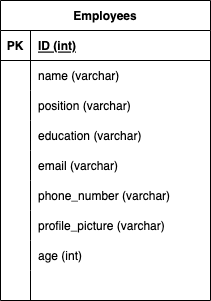

The diagram above was exported from draw.io. Its source (the exported page's mxGraphModel, read from the mxfile embedded in the PNG):
<mxGraphModel dx="1146" dy="503" grid="1" gridSize="10" guides="1" tooltips="1" connect="1" arrows="1" fold="1" page="1" pageScale="1" pageWidth="850" pageHeight="1100" math="0" shadow="0">
  <root>
    <mxCell id="xS918rLeSZ1e-xuzsB-E-0" />
    <mxCell id="xS918rLeSZ1e-xuzsB-E-1" parent="xS918rLeSZ1e-xuzsB-E-0" />
    <mxCell id="xS918rLeSZ1e-xuzsB-E-2" value="Employees" style="shape=table;startSize=30;container=1;collapsible=1;childLayout=tableLayout;fixedRows=1;rowLines=0;fontStyle=1;align=center;resizeLast=1;" vertex="1" parent="xS918rLeSZ1e-xuzsB-E-1">
      <mxGeometry x="440" y="100" width="210" height="300" as="geometry" />
    </mxCell>
    <mxCell id="xS918rLeSZ1e-xuzsB-E-3" value="" style="shape=tableRow;horizontal=0;startSize=0;swimlaneHead=0;swimlaneBody=0;fillColor=none;collapsible=0;dropTarget=0;points=[[0,0.5],[1,0.5]];portConstraint=eastwest;top=0;left=0;right=0;bottom=1;" vertex="1" parent="xS918rLeSZ1e-xuzsB-E-2">
      <mxGeometry y="30" width="210" height="30" as="geometry" />
    </mxCell>
    <mxCell id="xS918rLeSZ1e-xuzsB-E-4" value="PK" style="shape=partialRectangle;connectable=0;fillColor=none;top=0;left=0;bottom=0;right=0;fontStyle=1;overflow=hidden;" vertex="1" parent="xS918rLeSZ1e-xuzsB-E-3">
      <mxGeometry width="30" height="30" as="geometry">
        <mxRectangle width="30" height="30" as="alternateBounds" />
      </mxGeometry>
    </mxCell>
    <mxCell id="xS918rLeSZ1e-xuzsB-E-5" value="ID (int)" style="shape=partialRectangle;connectable=0;fillColor=none;top=0;left=0;bottom=0;right=0;align=left;spacingLeft=6;fontStyle=5;overflow=hidden;" vertex="1" parent="xS918rLeSZ1e-xuzsB-E-3">
      <mxGeometry x="30" width="180" height="30" as="geometry">
        <mxRectangle width="180" height="30" as="alternateBounds" />
      </mxGeometry>
    </mxCell>
    <mxCell id="xS918rLeSZ1e-xuzsB-E-6" value="" style="shape=tableRow;horizontal=0;startSize=0;swimlaneHead=0;swimlaneBody=0;fillColor=none;collapsible=0;dropTarget=0;points=[[0,0.5],[1,0.5]];portConstraint=eastwest;top=0;left=0;right=0;bottom=0;" vertex="1" parent="xS918rLeSZ1e-xuzsB-E-2">
      <mxGeometry y="60" width="210" height="30" as="geometry" />
    </mxCell>
    <mxCell id="xS918rLeSZ1e-xuzsB-E-7" value="" style="shape=partialRectangle;connectable=0;fillColor=none;top=0;left=0;bottom=0;right=0;editable=1;overflow=hidden;" vertex="1" parent="xS918rLeSZ1e-xuzsB-E-6">
      <mxGeometry width="30" height="30" as="geometry">
        <mxRectangle width="30" height="30" as="alternateBounds" />
      </mxGeometry>
    </mxCell>
    <mxCell id="xS918rLeSZ1e-xuzsB-E-8" value="name (varchar)" style="shape=partialRectangle;connectable=0;fillColor=none;top=0;left=0;bottom=0;right=0;align=left;spacingLeft=6;overflow=hidden;" vertex="1" parent="xS918rLeSZ1e-xuzsB-E-6">
      <mxGeometry x="30" width="180" height="30" as="geometry">
        <mxRectangle width="180" height="30" as="alternateBounds" />
      </mxGeometry>
    </mxCell>
    <mxCell id="xS918rLeSZ1e-xuzsB-E-9" value="" style="shape=tableRow;horizontal=0;startSize=0;swimlaneHead=0;swimlaneBody=0;fillColor=none;collapsible=0;dropTarget=0;points=[[0,0.5],[1,0.5]];portConstraint=eastwest;top=0;left=0;right=0;bottom=0;" vertex="1" parent="xS918rLeSZ1e-xuzsB-E-2">
      <mxGeometry y="90" width="210" height="30" as="geometry" />
    </mxCell>
    <mxCell id="xS918rLeSZ1e-xuzsB-E-10" value="" style="shape=partialRectangle;connectable=0;fillColor=none;top=0;left=0;bottom=0;right=0;editable=1;overflow=hidden;" vertex="1" parent="xS918rLeSZ1e-xuzsB-E-9">
      <mxGeometry width="30" height="30" as="geometry">
        <mxRectangle width="30" height="30" as="alternateBounds" />
      </mxGeometry>
    </mxCell>
    <mxCell id="xS918rLeSZ1e-xuzsB-E-11" value="position (varchar)" style="shape=partialRectangle;connectable=0;fillColor=none;top=0;left=0;bottom=0;right=0;align=left;spacingLeft=6;overflow=hidden;" vertex="1" parent="xS918rLeSZ1e-xuzsB-E-9">
      <mxGeometry x="30" width="180" height="30" as="geometry">
        <mxRectangle width="180" height="30" as="alternateBounds" />
      </mxGeometry>
    </mxCell>
    <mxCell id="xS918rLeSZ1e-xuzsB-E-12" value="" style="shape=tableRow;horizontal=0;startSize=0;swimlaneHead=0;swimlaneBody=0;fillColor=none;collapsible=0;dropTarget=0;points=[[0,0.5],[1,0.5]];portConstraint=eastwest;top=0;left=0;right=0;bottom=0;" vertex="1" parent="xS918rLeSZ1e-xuzsB-E-2">
      <mxGeometry y="120" width="210" height="30" as="geometry" />
    </mxCell>
    <mxCell id="xS918rLeSZ1e-xuzsB-E-13" value="" style="shape=partialRectangle;connectable=0;fillColor=none;top=0;left=0;bottom=0;right=0;editable=1;overflow=hidden;" vertex="1" parent="xS918rLeSZ1e-xuzsB-E-12">
      <mxGeometry width="30" height="30" as="geometry">
        <mxRectangle width="30" height="30" as="alternateBounds" />
      </mxGeometry>
    </mxCell>
    <mxCell id="xS918rLeSZ1e-xuzsB-E-14" value="education (varchar)" style="shape=partialRectangle;connectable=0;fillColor=none;top=0;left=0;bottom=0;right=0;align=left;spacingLeft=6;overflow=hidden;" vertex="1" parent="xS918rLeSZ1e-xuzsB-E-12">
      <mxGeometry x="30" width="180" height="30" as="geometry">
        <mxRectangle width="180" height="30" as="alternateBounds" />
      </mxGeometry>
    </mxCell>
    <mxCell id="xS918rLeSZ1e-xuzsB-E-15" value="" style="shape=tableRow;horizontal=0;startSize=0;swimlaneHead=0;swimlaneBody=0;fillColor=none;collapsible=0;dropTarget=0;points=[[0,0.5],[1,0.5]];portConstraint=eastwest;top=0;left=0;right=0;bottom=0;" vertex="1" parent="xS918rLeSZ1e-xuzsB-E-2">
      <mxGeometry y="150" width="210" height="30" as="geometry" />
    </mxCell>
    <mxCell id="xS918rLeSZ1e-xuzsB-E-16" value="" style="shape=partialRectangle;connectable=0;fillColor=none;top=0;left=0;bottom=0;right=0;editable=1;overflow=hidden;" vertex="1" parent="xS918rLeSZ1e-xuzsB-E-15">
      <mxGeometry width="30" height="30" as="geometry">
        <mxRectangle width="30" height="30" as="alternateBounds" />
      </mxGeometry>
    </mxCell>
    <mxCell id="xS918rLeSZ1e-xuzsB-E-17" value="email (varchar)" style="shape=partialRectangle;connectable=0;fillColor=none;top=0;left=0;bottom=0;right=0;align=left;spacingLeft=6;overflow=hidden;" vertex="1" parent="xS918rLeSZ1e-xuzsB-E-15">
      <mxGeometry x="30" width="180" height="30" as="geometry">
        <mxRectangle width="180" height="30" as="alternateBounds" />
      </mxGeometry>
    </mxCell>
    <mxCell id="xS918rLeSZ1e-xuzsB-E-18" value="" style="shape=tableRow;horizontal=0;startSize=0;swimlaneHead=0;swimlaneBody=0;fillColor=none;collapsible=0;dropTarget=0;points=[[0,0.5],[1,0.5]];portConstraint=eastwest;top=0;left=0;right=0;bottom=0;" vertex="1" parent="xS918rLeSZ1e-xuzsB-E-2">
      <mxGeometry y="180" width="210" height="30" as="geometry" />
    </mxCell>
    <mxCell id="xS918rLeSZ1e-xuzsB-E-19" value="" style="shape=partialRectangle;connectable=0;fillColor=none;top=0;left=0;bottom=0;right=0;editable=1;overflow=hidden;" vertex="1" parent="xS918rLeSZ1e-xuzsB-E-18">
      <mxGeometry width="30" height="30" as="geometry">
        <mxRectangle width="30" height="30" as="alternateBounds" />
      </mxGeometry>
    </mxCell>
    <mxCell id="xS918rLeSZ1e-xuzsB-E-20" value="phone_number (varchar)" style="shape=partialRectangle;connectable=0;fillColor=none;top=0;left=0;bottom=0;right=0;align=left;spacingLeft=6;overflow=hidden;" vertex="1" parent="xS918rLeSZ1e-xuzsB-E-18">
      <mxGeometry x="30" width="180" height="30" as="geometry">
        <mxRectangle width="180" height="30" as="alternateBounds" />
      </mxGeometry>
    </mxCell>
    <mxCell id="xS918rLeSZ1e-xuzsB-E-21" value="" style="shape=tableRow;horizontal=0;startSize=0;swimlaneHead=0;swimlaneBody=0;fillColor=none;collapsible=0;dropTarget=0;points=[[0,0.5],[1,0.5]];portConstraint=eastwest;top=0;left=0;right=0;bottom=0;" vertex="1" parent="xS918rLeSZ1e-xuzsB-E-2">
      <mxGeometry y="210" width="210" height="30" as="geometry" />
    </mxCell>
    <mxCell id="xS918rLeSZ1e-xuzsB-E-22" value="" style="shape=partialRectangle;connectable=0;fillColor=none;top=0;left=0;bottom=0;right=0;editable=1;overflow=hidden;" vertex="1" parent="xS918rLeSZ1e-xuzsB-E-21">
      <mxGeometry width="30" height="30" as="geometry">
        <mxRectangle width="30" height="30" as="alternateBounds" />
      </mxGeometry>
    </mxCell>
    <mxCell id="xS918rLeSZ1e-xuzsB-E-23" value="profile_picture (varchar)" style="shape=partialRectangle;connectable=0;fillColor=none;top=0;left=0;bottom=0;right=0;align=left;spacingLeft=6;overflow=hidden;" vertex="1" parent="xS918rLeSZ1e-xuzsB-E-21">
      <mxGeometry x="30" width="180" height="30" as="geometry">
        <mxRectangle width="180" height="30" as="alternateBounds" />
      </mxGeometry>
    </mxCell>
    <mxCell id="xS918rLeSZ1e-xuzsB-E-24" value="" style="shape=tableRow;horizontal=0;startSize=0;swimlaneHead=0;swimlaneBody=0;fillColor=none;collapsible=0;dropTarget=0;points=[[0,0.5],[1,0.5]];portConstraint=eastwest;top=0;left=0;right=0;bottom=0;" vertex="1" parent="xS918rLeSZ1e-xuzsB-E-2">
      <mxGeometry y="240" width="210" height="30" as="geometry" />
    </mxCell>
    <mxCell id="xS918rLeSZ1e-xuzsB-E-25" value="" style="shape=partialRectangle;connectable=0;fillColor=none;top=0;left=0;bottom=0;right=0;editable=1;overflow=hidden;" vertex="1" parent="xS918rLeSZ1e-xuzsB-E-24">
      <mxGeometry width="30" height="30" as="geometry">
        <mxRectangle width="30" height="30" as="alternateBounds" />
      </mxGeometry>
    </mxCell>
    <mxCell id="xS918rLeSZ1e-xuzsB-E-26" value="age (int)" style="shape=partialRectangle;connectable=0;fillColor=none;top=0;left=0;bottom=0;right=0;align=left;spacingLeft=6;overflow=hidden;" vertex="1" parent="xS918rLeSZ1e-xuzsB-E-24">
      <mxGeometry x="30" width="180" height="30" as="geometry">
        <mxRectangle width="180" height="30" as="alternateBounds" />
      </mxGeometry>
    </mxCell>
    <mxCell id="xS918rLeSZ1e-xuzsB-E-27" value="" style="shape=tableRow;horizontal=0;startSize=0;swimlaneHead=0;swimlaneBody=0;fillColor=none;collapsible=0;dropTarget=0;points=[[0,0.5],[1,0.5]];portConstraint=eastwest;top=0;left=0;right=0;bottom=0;" vertex="1" parent="xS918rLeSZ1e-xuzsB-E-2">
      <mxGeometry y="270" width="210" height="30" as="geometry" />
    </mxCell>
    <mxCell id="xS918rLeSZ1e-xuzsB-E-28" value="" style="shape=partialRectangle;connectable=0;fillColor=none;top=0;left=0;bottom=0;right=0;editable=1;overflow=hidden;" vertex="1" parent="xS918rLeSZ1e-xuzsB-E-27">
      <mxGeometry width="30" height="30" as="geometry">
        <mxRectangle width="30" height="30" as="alternateBounds" />
      </mxGeometry>
    </mxCell>
    <mxCell id="xS918rLeSZ1e-xuzsB-E-29" value="" style="shape=partialRectangle;connectable=0;fillColor=none;top=0;left=0;bottom=0;right=0;align=left;spacingLeft=6;overflow=hidden;" vertex="1" parent="xS918rLeSZ1e-xuzsB-E-27">
      <mxGeometry x="30" width="180" height="30" as="geometry">
        <mxRectangle width="180" height="30" as="alternateBounds" />
      </mxGeometry>
    </mxCell>
  </root>
</mxGraphModel>